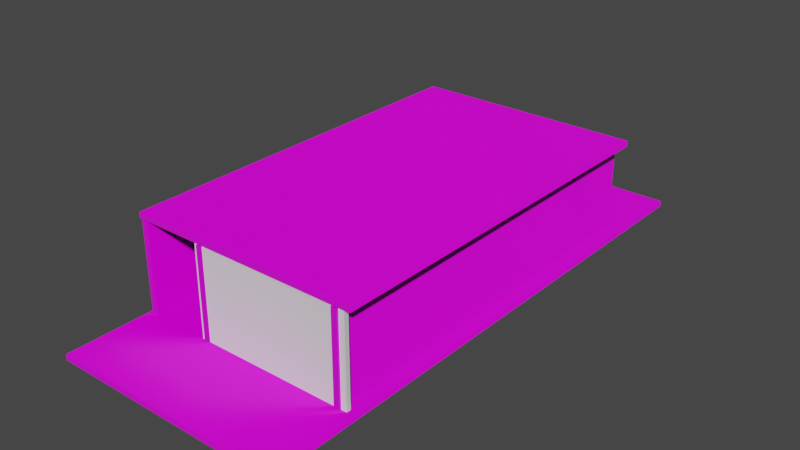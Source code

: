 # Source: Test1_Classroom.blend  (saved by Blender 2.82.7; exported with 4.5.12 LTS)
import bpy
from mathutils import Matrix  # noqa: F401  (used for matrix-valued properties, if any)

bpy.ops.wm.read_factory_settings(use_empty=True)
scene = bpy.context.scene
scene.name = 'Scene'

# ---- collections
col_collection = bpy.data.collections.new('Collection'); scene.collection.children.link(col_collection)

# ---- images (referenced by path relative to the original .blend; pixels are not part of the script)
import os
ASSET_DIR = os.environ.get("B2B_ASSET_DIR", "")  # directory of the original .blend (textures are referenced by path, not embedded)
HERE = os.path.dirname(os.path.abspath(__file__))  # packed textures are extracted next to this script under _unpacked/

def load_image(name, relpath, width, height, colorspace="sRGB"):
    """Load a texture the original file referenced (path relative to the .blend, or extracted next to this script)."""
    p = next((c for c in (os.path.join(HERE, relpath), os.path.join(ASSET_DIR, relpath)) if relpath and os.path.exists(c)), "")
    if p:
        img = bpy.data.images.load(p, check_existing=True)
        img.name = name
    else:  # same state as the original file: an image datablock whose file is absent (Cycles renders it pink)
        img = bpy.data.images.new(name, width, height)
        img.source = "FILE"
        img.filepath = "//" + (relpath or name)
    img.colorspace_settings.name = colorspace
    return img
img_wood_herringbone_tiles_003_basecolor_jpg = load_image('Wood_Herringbone_Tiles_003_basecolor.jpg', 'Wood_Herringbone_Tiles_003_SD/Wood_Herringbone_Tiles_003_basecolor.jpg', 1024, 1024, 'sRGB')
img_wood_herringbone_tiles_003_normal_jpg = load_image('Wood_Herringbone_Tiles_003_normal.jpg', 'Wood_Herringbone_Tiles_003_SD/Wood_Herringbone_Tiles_003_normal.jpg', 1024, 1024, 'Linear Rec.709')
img_wood_herringbone_tiles_003_roughness_jpg = load_image('Wood_Herringbone_Tiles_003_roughness.jpg', 'Wood_Herringbone_Tiles_003_SD/Wood_Herringbone_Tiles_003_roughness.jpg', 1024, 1024, 'Linear Rec.709')
img_stylized_wood_planks_001_basecolor_jpg = load_image('Stylized_Wood_Planks_001_basecolor.jpg', 'Stylized_Wood_Planks_001_SD/Stylized_Wood_Planks_001_basecolor.jpg', 1024, 1024, 'sRGB')
img_stylized_wood_planks_001_normal_jpg = load_image('Stylized_Wood_Planks_001_normal.jpg', 'Stylized_Wood_Planks_001_SD/Stylized_Wood_Planks_001_normal.jpg', 1024, 1024, 'Linear Rec.709')
img_stylized_wood_planks_001_roughness_jpg = load_image('Stylized_Wood_Planks_001_roughness.jpg', 'Stylized_Wood_Planks_001_SD/Stylized_Wood_Planks_001_roughness.jpg', 1024, 1024, 'Linear Rec.709')
img_plaster_002_color_jpg = load_image('Plaster_002_COLOR.jpg', 'Plaster_002_SD/Plaster_002_COLOR.jpg', 1024, 1024, 'sRGB')
img_plaster_002_norm_jpg = load_image('Plaster_002_NORM.jpg', 'Plaster_002_SD/Plaster_002_NORM.jpg', 1024, 1024, 'Linear Rec.709')
img_plaster_002_rough_jpg = load_image('Plaster_002_ROUGH.jpg', 'Plaster_002_SD/Plaster_002_ROUGH.jpg', 1024, 1024, 'Linear Rec.709')
img_ceiling_gypsum_001_base_color_jpg = load_image('Ceiling_Gypsum_001_Base_Color.jpg', 'Ceiling_Gypsum_001a_SD/Ceiling_Gypsum_001_Base_Color.jpg', 1024, 1024, 'sRGB')
img_ceiling_gypsum_001_roughness_jpg = load_image('Ceiling_Gypsum_001_Roughness.jpg', 'Ceiling_Gypsum_001a_SD/Ceiling_Gypsum_001_Roughness.jpg', 1024, 1024, 'Linear Rec.709')
img_ceiling_gypsum_001_normal_jpg = load_image('Ceiling_Gypsum_001_Normal.jpg', 'Ceiling_Gypsum_001a_SD/Ceiling_Gypsum_001_Normal.jpg', 1024, 1024, 'Linear Rec.709')
img_speaker_albedo = load_image('Speaker_albedo', 'Speaker_albedo.png', 1024, 1024, 'sRGB')
img_door_albedo = load_image('Door_albedo', 'Door_albedo.png', 1024, 1024, 'sRGB')

# ---- materials (node trees are filled in below, after node groups)
mat_floor = bpy.data.materials.new('Floor')
mat_wall = bpy.data.materials.new('Wall')
mat_plaster = bpy.data.materials.new('Plaster')
mat_ceiling = bpy.data.materials.new('Ceiling')
mat_speaker = bpy.data.materials.new('Speaker')
mat_door = bpy.data.materials.new('Door')
mat_glass = bpy.data.materials.new('Glass')
mat_frame = bpy.data.materials.new('Frame')

# ---- material node trees
mat_floor.use_nodes = True; mat_floor.node_tree.nodes.clear()
_N = mat_floor.node_tree.nodes; _L = mat_floor.node_tree.links
n0 = _N.new('ShaderNodeOutputMaterial'); n0.name = 'Material Output'; n0.location = (300, 300)
n1 = _N.new('ShaderNodeBsdfPrincipled'); n1.name = 'Principled BSDF'; n1.location = (10, 300)
n1.distribution = 'GGX'
n1.subsurface_method = 'BURLEY'
n1.inputs[3].default_value = 1.45
n1.inputs[27].default_value = (0.0, 0.0, 0.0, 1.0)
n1.inputs[28].default_value = 1.0
n2 = _N.new('ShaderNodeTexImage'); n2.name = 'Image Texture'; n2.location = (-256, 146)
n2.hide = True
n2.image = img_wood_herringbone_tiles_003_basecolor_jpg
n3 = _N.new('ShaderNodeTexImage'); n3.name = 'Image Texture.002'; n3.location = (-371, 43)
n3.hide = True
n3.image = img_wood_herringbone_tiles_003_normal_jpg
n4 = _N.new('ShaderNodeTexImage'); n4.name = 'Image Texture.001'; n4.location = (-286, 87)
n4.hide = True
n4.image = img_wood_herringbone_tiles_003_roughness_jpg
n5 = _N.new('ShaderNodeTexCoord'); n5.name = 'Texture Coordinate'; n5.location = (-610, 164)
_L.new(n1.outputs[0], n0.inputs[0])
_L.new(n2.outputs[0], n1.inputs[0])
_L.new(n4.outputs[0], n1.inputs[2])
_L.new(n3.outputs[0], n1.inputs[5])
_L.new(n5.outputs[2], n2.inputs[0])
_L.new(n5.outputs[2], n4.inputs[0])
_L.new(n5.outputs[2], n3.inputs[0])
n0.is_active_output = True
mat_wall.use_nodes = True; mat_wall.node_tree.nodes.clear()
_N = mat_wall.node_tree.nodes; _L = mat_wall.node_tree.links
n0 = _N.new('ShaderNodeTexCoord'); n0.name = 'Texture Coordinate'; n0.location = (-791, 65)
n1 = _N.new('ShaderNodeOutputMaterial'); n1.name = 'Material Output'; n1.location = (631, 208)
n2 = _N.new('ShaderNodeBsdfPrincipled'); n2.name = 'Principled BSDF'; n2.location = (353, 267)
n2.distribution = 'GGX'
n2.subsurface_method = 'BURLEY'
n2.inputs[3].default_value = 1.45
n2.inputs[27].default_value = (0.0, 0.0, 0.0, 1.0)
n2.inputs[28].default_value = 1.0
n3 = _N.new('ShaderNodeTexImage'); n3.name = 'Image Texture'; n3.location = (0, 162)
n3.hide = True
n3.image = img_stylized_wood_planks_001_basecolor_jpg
n4 = _N.new('ShaderNodeTexImage'); n4.name = 'Image Texture.001'; n4.location = (-175, -214)
n4.hide = True
n4.image = img_stylized_wood_planks_001_normal_jpg
n5 = _N.new('ShaderNodeTexImage'); n5.name = 'Image Texture.002'; n5.location = (-187, 34)
n5.hide = True
n5.image = img_stylized_wood_planks_001_roughness_jpg
_L.new(n2.outputs[0], n1.inputs[0])
_L.new(n3.outputs[0], n2.inputs[0])
_L.new(n0.outputs[2], n3.inputs[0])
_L.new(n4.outputs[0], n2.inputs[5])
_L.new(n0.outputs[2], n4.inputs[0])
_L.new(n0.outputs[2], n5.inputs[0])
_L.new(n5.outputs[0], n2.inputs[2])
n1.is_active_output = True
mat_plaster.use_nodes = True; mat_plaster.node_tree.nodes.clear()
_N = mat_plaster.node_tree.nodes; _L = mat_plaster.node_tree.links
n0 = _N.new('ShaderNodeOutputMaterial'); n0.name = 'Material Output'; n0.location = (300, 300)
n1 = _N.new('ShaderNodeBsdfPrincipled'); n1.name = 'Principled BSDF'; n1.location = (10, 300)
n1.distribution = 'GGX'
n1.subsurface_method = 'BURLEY'
n1.inputs[3].default_value = 1.45
n1.inputs[27].default_value = (0.0, 0.0, 0.0, 1.0)
n1.inputs[28].default_value = 1.0
n2 = _N.new('ShaderNodeTexCoord'); n2.name = 'Texture Coordinate'; n2.location = (-636, 126)
n3 = _N.new('ShaderNodeMapping'); n3.name = 'Mapping'; n3.location = (-473, 175)
n3.inputs[3].default_value = (5.2, 25.9, 1.0)
n4 = _N.new('ShaderNodeTexImage'); n4.name = 'Image Texture'; n4.location = (-293, 192)
n4.hide = True
n4.image = img_plaster_002_color_jpg
n5 = _N.new('ShaderNodeTexImage'); n5.name = 'Image Texture.002'; n5.location = (-262, -220)
n5.hide = True
n5.image = img_plaster_002_norm_jpg
n6 = _N.new('ShaderNodeTexImage'); n6.name = 'Image Texture.001'; n6.location = (-269, 31)
n6.hide = True
n6.image = img_plaster_002_rough_jpg
_L.new(n1.outputs[0], n0.inputs[0])
_L.new(n2.outputs[2], n3.inputs[0])
_L.new(n3.outputs[0], n4.inputs[0])
_L.new(n4.outputs[0], n1.inputs[0])
_L.new(n3.outputs[0], n6.inputs[0])
_L.new(n6.outputs[0], n1.inputs[2])
_L.new(n3.outputs[0], n5.inputs[0])
_L.new(n5.outputs[0], n1.inputs[5])
n0.is_active_output = True
mat_ceiling.use_nodes = True; mat_ceiling.node_tree.nodes.clear()
_N = mat_ceiling.node_tree.nodes; _L = mat_ceiling.node_tree.links
n0 = _N.new('ShaderNodeOutputMaterial'); n0.name = 'Material Output'; n0.location = (300, 300)
n1 = _N.new('ShaderNodeTexCoord'); n1.name = 'Texture Coordinate'; n1.location = (-870, 204)
n2 = _N.new('ShaderNodeTexImage'); n2.name = 'Image Texture'; n2.location = (-370, 192)
n2.hide = True
n2.image = img_ceiling_gypsum_001_base_color_jpg
n3 = _N.new('ShaderNodeTexImage'); n3.name = 'Image Texture.001'; n3.location = (-269, 39)
n3.hide = True
n3.image = img_ceiling_gypsum_001_roughness_jpg
n4 = _N.new('ShaderNodeBsdfPrincipled'); n4.name = 'Principled BSDF'; n4.location = (10, 300)
n4.distribution = 'GGX'
n4.subsurface_method = 'BURLEY'
n4.inputs[3].default_value = 1.45
n4.inputs[27].default_value = (0.0, 0.0, 0.0, 1.0)
n4.inputs[28].default_value = 1.0
n5 = _N.new('ShaderNodeTexImage'); n5.name = 'Image Texture.002'; n5.location = (-313, -58)
n5.hide = True
n5.image = img_ceiling_gypsum_001_normal_jpg
_L.new(n4.outputs[0], n0.inputs[0])
_L.new(n2.outputs[0], n4.inputs[0])
_L.new(n1.outputs[2], n2.inputs[0])
_L.new(n1.outputs[2], n3.inputs[0])
_L.new(n3.outputs[0], n4.inputs[2])
_L.new(n1.outputs[2], n5.inputs[0])
_L.new(n5.outputs[0], n4.inputs[5])
n0.is_active_output = True
mat_speaker.use_nodes = True; mat_speaker.node_tree.nodes.clear()
_N = mat_speaker.node_tree.nodes; _L = mat_speaker.node_tree.links
n0 = _N.new('ShaderNodeOutputMaterial'); n0.name = 'Material Output'; n0.location = (300, 300)
n1 = _N.new('ShaderNodeBsdfPrincipled'); n1.name = 'Principled BSDF'; n1.location = (10, 300)
n1.distribution = 'GGX'
n1.subsurface_method = 'BURLEY'
n1.inputs[3].default_value = 1.45
n1.inputs[27].default_value = (0.0, 0.0, 0.0, 1.0)
n1.inputs[28].default_value = 1.0
n2 = _N.new('ShaderNodeTexImage'); n2.name = 'Image Texture'; n2.location = (-273, 183)
n2.image = img_speaker_albedo
n3 = _N.new('ShaderNodeTexCoord'); n3.name = 'Texture Coordinate'; n3.location = (-498, 148)
_L.new(n1.outputs[0], n0.inputs[0])
_L.new(n2.outputs[0], n1.inputs[0])
_L.new(n3.outputs[2], n2.inputs[0])
n0.is_active_output = True
mat_door.use_nodes = True; mat_door.node_tree.nodes.clear()
_N = mat_door.node_tree.nodes; _L = mat_door.node_tree.links
n0 = _N.new('ShaderNodeOutputMaterial'); n0.name = 'Material Output'; n0.location = (300, 300)
n1 = _N.new('ShaderNodeBsdfPrincipled'); n1.name = 'Principled BSDF'; n1.location = (10, 300)
n1.distribution = 'GGX'
n1.subsurface_method = 'BURLEY'
n1.inputs[3].default_value = 1.45
n1.inputs[27].default_value = (0.0, 0.0, 0.0, 1.0)
n1.inputs[28].default_value = 1.0
n2 = _N.new('ShaderNodeTexImage'); n2.name = 'Image Texture'; n2.location = (-274, 188)
n2.image = img_door_albedo
n3 = _N.new('ShaderNodeTexCoord'); n3.name = 'Texture Coordinate'; n3.location = (-499, 136)
n3.hide = True
_L.new(n1.outputs[0], n0.inputs[0])
_L.new(n3.outputs[2], n2.inputs[0])
_L.new(n2.outputs[0], n1.inputs[0])
n0.is_active_output = True
mat_glass.use_nodes = True; mat_glass.node_tree.nodes.clear()
_N = mat_glass.node_tree.nodes; _L = mat_glass.node_tree.links
n0 = _N.new('ShaderNodeOutputMaterial'); n0.name = 'Material Output'; n0.location = (300, 300)
n1 = _N.new('ShaderNodeBsdfPrincipled'); n1.name = 'Principled BSDF'; n1.location = (10, 300)
n1.distribution = 'GGX'
n1.subsurface_method = 'BURLEY'
n1.inputs[0].default_value = (0.5656, 0.8, 0.592, 1.0)
n1.inputs[3].default_value = 1.45
n1.inputs[27].default_value = (0.0, 0.0, 0.0, 1.0)
n1.inputs[28].default_value = 1.0
_L.new(n1.outputs[0], n0.inputs[0])
n0.is_active_output = True
mat_frame.use_nodes = True; mat_frame.node_tree.nodes.clear()
_N = mat_frame.node_tree.nodes; _L = mat_frame.node_tree.links
n0 = _N.new('ShaderNodeOutputMaterial'); n0.name = 'Material Output'; n0.location = (300, 300)
n1 = _N.new('ShaderNodeBsdfPrincipled'); n1.name = 'Principled BSDF'; n1.location = (10, 300)
n1.distribution = 'GGX'
n1.subsurface_method = 'BURLEY'
n1.inputs[0].default_value = (0.1782, 0.1926, 0.2703, 1.0)
n1.inputs[3].default_value = 1.45
n1.inputs[27].default_value = (0.0, 0.0, 0.0, 1.0)
n1.inputs[28].default_value = 1.0
_L.new(n1.outputs[0], n0.inputs[0])
n0.is_active_output = True

# ---- world
world_world = bpy.data.worlds.new('World'); scene.world = world_world
world_world.use_nodes = True; world_world.node_tree.nodes.clear()
_N = world_world.node_tree.nodes; _L = world_world.node_tree.links
n0 = _N.new('ShaderNodeOutputWorld'); n0.name = 'World Output'; n0.location = (300, 300)
n1 = _N.new('ShaderNodeBackground'); n1.name = 'Background'; n1.location = (10, 300)
n1.inputs[0].default_value = (0.05088, 0.05088, 0.05088, 1.0)
_L.new(n1.outputs[0], n0.inputs[0])
n0.is_active_output = True
world_world.color = (0.05088, 0.05088, 0.05088)
world_world.use_sun_shadow = False
world_world.sun_shadow_jitter_overblur = 0.0

# ---- meshes
me_cube_002 = bpy.data.meshes.new('Cube.002')
me_cube_002.from_pydata([(-0.1962, -1.0, -2.0), (-0.1962, -1.0, 0.0), (-0.1962, 1.0, -2.0), (-0.1962, 1.0, 0.0), (1.0, -1.0, -2.0), (1.0, -1.0, 0.0), (1.0, 1.0, -2.0), (1.0, 1.0, 0.0)], [], [(0, 1, 3, 2), (2, 3, 7, 6), (6, 7, 5, 4), (4, 5, 1, 0), (2, 6, 4, 0), (7, 3, 1, 5)])
_uv = me_cube_002.uv_layers.new(name='UVMap')
_uv.uv.foreach_set('vector', [-0.5, -3.5, 1.5, -3.5, 1.5, -1.5, -0.5, -1.5, -0.5, -1.5, 1.5, -1.5, 1.5, 0.5, -0.5, 0.5, -0.5, 0.5, 1.5, 0.5, 1.5, 2.5, -0.5, 2.5, -0.5, 2.5, 1.5, 2.5, 1.5, 4.5, -0.5, 4.5, -2.5, 0.5, -0.5, 0.5, -0.5, 2.5, -2.5, 2.5, 1.5, 0.5, 3.5, 0.5, 3.5, 2.5, 1.5, 2.5])
me_cube_002.materials.append(mat_floor)
me_cube_002.use_remesh_fix_poles = True
me_cube_002.use_remesh_preserve_attributes = False
me_cube_002.use_mirror_vertex_groups = False
me_cube_002.update()
me_cube_004 = bpy.data.meshes.new('Cube.004')
me_cube_004.from_pydata([(-1.0, -1.0, 0.0), (-1.0, -1.0, 2.0), (-1.0, 1.0, 0.0), (-1.0, 1.0, 2.0), (1.0, -1.0, 0.0), (1.0, -1.0, 2.0), (1.0, 1.0, 0.0), (1.0, 1.0, 2.0)], [], [(0, 1, 3, 2), (2, 3, 7, 6), (6, 7, 5, 4), (4, 5, 1, 0), (2, 6, 4, 0), (7, 3, 1, 5)])
_uv = me_cube_004.uv_layers.new(name='UVMap')
_uv.uv.foreach_set('vector', [-17.1, 1.75, -17.1, -0.75, -8.298, -0.75, -8.298, 1.75, -8.298, 1.75, -8.298, -0.75, 0.5, -0.75, 0.5, 1.75, 0.5, 1.75, 0.5, -0.75, 9.298, -0.75, 9.298, 1.75, 9.298, 1.75, 9.298, -0.75, 18.1, -0.75, 18.1, 1.75, 0.5, 4.25, 0.5, 1.75, 9.298, 1.75, 9.298, 4.25, 0.5, -0.75, 0.5, -3.25, 9.298, -3.25, 9.298, -0.75])
me_cube_004.materials.append(mat_wall)
me_cube_004.use_remesh_fix_poles = True
me_cube_004.use_remesh_preserve_attributes = False
me_cube_004.use_mirror_vertex_groups = False
me_cube_004.update()
me_cube_005 = bpy.data.meshes.new('Cube.005')
me_cube_005.from_pydata([(-1.0, -1.0, 0.0), (-1.0, -1.0, 2.0), (-1.0, 1.0, 0.0), (-1.0, 1.0, 2.0), (1.0, -1.0, 0.0), (1.0, -1.0, 2.0), (1.0, 1.0, 0.0), (1.0, 1.0, 2.0), (1.0, -0.9144, 0.0), (-1.0, -0.9144, 0.0), (1.0, -0.9144, 1.356), (-1.0, -0.9144, 1.356), (1.0, -0.6539, 1.356), (-1.0, -0.6539, 1.356), (1.0, -0.6539, 0.0), (-1.0, -0.6539, 0.0), (1.0, 0.4829, 0.0), (-1.0, 0.4829, 0.0), (-1.0, 0.4829, 1.356), (1.0, 0.4829, 1.356), (-1.0, 0.7434, 1.356), (1.0, 0.7434, 1.356), (1.0, 0.7434, 0.0), (-1.0, 0.7434, 0.0), (1.0, -0.5174, 0.5399), (-1.0, -0.5174, 0.5399), (1.0, -0.5174, 1.31), (-1.0, -0.5174, 1.31), (1.0, 0.3253, 1.31), (-1.0, 0.3253, 1.31), (1.0, 0.3253, 0.5399), (-1.0, 0.3253, 0.5399)], [], [(0, 1, 3, 2, 23, 20, 18, 17, 31, 29, 27, 13, 11, 9), (2, 3, 7, 6), (6, 7, 5, 4, 8, 10, 12, 14, 24, 26, 28, 19, 21, 22), (4, 5, 1, 0), (2, 6, 22, 23), (7, 3, 1, 5), (12, 13, 15, 14), (10, 11, 13, 12), (11, 10, 8, 9), (9, 8, 4, 0), (21, 20, 23, 22), (19, 18, 20, 21), (18, 19, 16, 17), (17, 16, 14, 15), (31, 30, 28, 29), (19, 28, 30, 24, 14, 16), (13, 27, 25, 31, 17, 15), (25, 24, 30, 31), (24, 25, 27, 26), (26, 27, 29, 28)])
_uv = me_cube_005.uv_layers.new(name='UVMap')
_uv.uv.foreach_set('vector', [-22.77, 2.869, -22.77, -1.869, -11.13, -1.869, -11.13, 2.869, -12.63, 2.869, -12.63, -0.3444, -14.14, -0.3444, -14.14, 2.869, -15.06, 1.59, -15.06, -0.2345, -19.96, -0.2345, -20.76, -0.3444, -22.27, -0.3444, -22.27, 2.869, -11.13, 2.869, -11.13, -1.869, 0.5, -1.869, 0.5, 2.869, 0.5, 2.869, 0.5, -1.869, 12.13, -1.869, 12.13, 2.869, 11.64, 2.869, 11.64, -0.3444, 10.12, -0.3444, 10.12, 2.869, 9.327, 1.59, 9.327, -0.2345, 4.425, -0.2345, 3.508, -0.3444, 1.993, -0.3444, 1.993, 2.869, 12.13, 2.869, 12.13, -1.869, 23.77, -1.869, 23.77, 2.869, 0.5, 7.607, 0.5, 2.869, 1.993, 2.869, 1.993, 7.607, 0.5, -1.869, 0.5, -6.607, 12.13, -6.607, 12.13, -1.869, -4.012, -1.869, -5.115, -1.869, -5.115, 2.867, -4.012, 2.867, 12.13, -3.707, 12.13, -4.156, 0.5, -4.156, 0.5, -3.707, 17.75, -1.869, 16.65, -1.869, 16.65, 2.867, 17.75, 2.867, 11.64, 7.607, 11.64, 2.869, 12.13, 2.869, 12.13, 7.607, -4.012, -1.869, -5.115, -1.869, -5.115, 2.867, -4.012, 2.867, 12.13, -3.707, 12.13, -4.156, 0.5, -4.156, 0.5, -3.707, 17.75, -1.869, 16.65, -1.869, 16.65, 2.867, 17.75, 2.867, 3.508, 7.607, 3.508, 2.869, 10.12, 2.869, 10.12, 7.607, -5.115, 2.869, -4.012, 2.869, -4.012, -1.869, -5.115, -1.869, 3.508, -0.3444, 4.425, -0.2345, 4.425, 1.59, 9.327, 1.59, 10.12, 2.869, 3.508, 2.869, -20.76, -0.3444, -19.96, -0.2345, -19.96, 1.59, -15.06, 1.59, -14.14, 2.869, -20.76, 2.869, 12.13, 5.156, 12.13, 4.707, 0.5, 4.707, 0.5, 5.156, 16.65, 2.869, 17.75, 2.869, 17.75, -1.869, 16.65, -1.869, 12.13, -3.707, 12.13, -4.156, 0.5, -4.156, 0.5, -3.707])
me_cube_005.materials.append(mat_wall)
me_cube_005.use_remesh_fix_poles = True
me_cube_005.use_remesh_preserve_attributes = False
me_cube_005.use_mirror_vertex_groups = False
me_cube_005.update()
me_cube_006 = bpy.data.meshes.new('Cube.006')
me_cube_006.from_pydata([(-1.0, -1.0, 0.0), (-1.0, -1.0, 2.0), (-1.0, 1.0, 0.0), (-1.0, 1.0, 2.0), (1.0, -1.0, 0.0), (1.0, -1.0, 2.0), (1.0, 1.0, 0.0), (1.0, 1.0, 2.0)], [], [(0, 1, 3, 2), (2, 3, 7, 6), (6, 7, 5, 4), (4, 5, 1, 0), (2, 6, 4, 0), (7, 3, 1, 5)])
_uv = me_cube_006.uv_layers.new(name='UVMap')
_uv.uv.foreach_set('vector', [0.375, 0.0, 0.625, 0.0, 0.625, 0.25, 0.375, 0.25, 0.375, 0.25, 0.625, 0.25, 0.625, 0.5, 0.375, 0.5, 0.375, 0.5, 0.625, 0.5, 0.625, 0.75, 0.375, 0.75, 0.375, 0.75, 0.625, 0.75, 0.625, 1.0, 0.375, 1.0, 0.125, 0.5, 0.375, 0.5, 0.375, 0.75, 0.125, 0.75, 0.625, 0.5, 0.875, 0.5, 0.875, 0.75, 0.625, 0.75])
me_cube_006.use_remesh_fix_poles = True
me_cube_006.use_remesh_preserve_attributes = False
me_cube_006.use_mirror_vertex_groups = False
me_cube_006.update()
me_cube_007 = bpy.data.meshes.new('Cube.007')
me_cube_007.from_pydata([(-1.0, -1.0, 0.0), (-1.0, -1.0, 2.0), (-1.0, 1.0, 0.0), (-1.0, 1.0, 2.0), (1.0, -1.0, 0.0), (1.0, -1.0, 2.0), (1.0, 1.0, 0.0), (1.0, 1.0, 2.0)], [], [(0, 1, 3, 2), (2, 3, 7, 6), (6, 7, 5, 4), (4, 5, 1, 0), (2, 6, 4, 0), (7, 3, 1, 5)])
_uv = me_cube_007.uv_layers.new(name='UVMap')
_uv.uv.foreach_set('vector', [0.375, 0.0, 0.625, 0.0, 0.625, 0.25, 0.375, 0.25, 0.375, 0.25, 0.625, 0.25, 0.625, 0.5, 0.375, 0.5, 0.375, 0.5, 0.625, 0.5, 0.625, 0.75, 0.375, 0.75, 0.375, 0.75, 0.625, 0.75, 0.625, 1.0, 0.375, 1.0, 0.125, 0.5, 0.375, 0.5, 0.375, 0.75, 0.125, 0.75, 0.625, 0.5, 0.875, 0.5, 0.875, 0.75, 0.625, 0.75])
me_cube_007.materials.append(mat_plaster)
me_cube_007.use_remesh_fix_poles = True
me_cube_007.use_remesh_preserve_attributes = False
me_cube_007.use_mirror_vertex_groups = False
me_cube_007.update()
me_cube_008 = bpy.data.meshes.new('Cube.008')
me_cube_008.from_pydata([(-1.0, -1.0, 0.0), (-1.0, -1.0, 2.0), (-1.0, 1.0, 0.0), (-1.0, 1.0, 2.0), (1.0, -1.0, 0.0), (1.0, -1.0, 2.0), (1.0, 1.0, 0.0), (1.0, 1.0, 2.0)], [], [(0, 1, 3, 2), (2, 3, 7, 6), (6, 7, 5, 4), (4, 5, 1, 0), (2, 6, 4, 0), (7, 3, 1, 5)])
_uv = me_cube_008.uv_layers.new(name='UVMap')
_uv.uv.foreach_set('vector', [0.375, 0.0, 0.625, 0.0, 0.625, 0.25, 0.375, 0.25, 0.375, 0.25, 0.625, 0.25, 0.625, 0.5, 0.375, 0.5, 0.375, 0.5, 0.625, 0.5, 0.625, 0.75, 0.375, 0.75, 0.375, 0.75, 0.625, 0.75, 0.625, 1.0, 0.375, 1.0, 0.125, 0.5, 0.375, 0.5, 0.375, 0.75, 0.125, 0.75, 0.625, 0.5, 0.875, 0.5, 0.875, 0.75, 0.625, 0.75])
me_cube_008.materials.append(mat_wall)
me_cube_008.use_remesh_fix_poles = True
me_cube_008.use_remesh_preserve_attributes = False
me_cube_008.use_mirror_vertex_groups = False
me_cube_008.update()
me_cube_010 = bpy.data.meshes.new('Cube.010')
me_cube_010.from_pydata([(-0.1962, -1.0, -2.0), (-0.1962, -1.0, 0.0), (-0.1962, 1.0, -2.0), (-0.1962, 1.0, 0.0), (1.0, -1.0, -2.0), (1.0, -1.0, 0.0), (1.0, 1.0, -2.0), (1.0, 1.0, 0.0)], [], [(0, 1, 3, 2), (2, 3, 7, 6), (6, 7, 5, 4), (4, 5, 1, 0), (2, 6, 4, 0), (7, 3, 1, 5)])
_uv = me_cube_010.uv_layers.new(name='UVMap')
_uv.uv.foreach_set('vector', [-4.5, -19.5, 5.5, -19.5, 5.5, -9.5, -4.5, -9.5, -4.5, -9.5, 5.5, -9.5, 5.5, 0.5, -4.5, 0.5, -4.5, 0.5, 5.5, 0.5, 5.5, 10.5, -4.5, 10.5, -4.5, 10.5, 5.5, 10.5, 5.5, 20.5, -4.5, 20.5, -14.5, 0.5, -4.5, 0.5, -4.5, 10.5, -14.5, 10.5, 5.5, 0.5, 15.5, 0.5, 15.5, 10.5, 5.5, 10.5])
me_cube_010.materials.append(mat_ceiling)
me_cube_010.use_remesh_fix_poles = True
me_cube_010.use_remesh_preserve_attributes = False
me_cube_010.use_mirror_vertex_groups = False
me_cube_010.update()
me_cube_011 = bpy.data.meshes.new('Cube.011')
me_cube_011.from_pydata([(-1.0, -1.0, -1.0), (-1.0, -1.0, 1.0), (-1.0, 1.0, -1.0), (-1.0, 1.0, 1.0), (1.0, -1.0, -1.0), (1.0, -1.0, 1.0), (1.0, 1.0, -1.0), (1.0, 1.0, 1.0)], [], [(0, 1, 3, 2), (2, 3, 7, 6), (6, 7, 5, 4), (4, 5, 1, 0), (2, 6, 4, 0), (7, 3, 1, 5)])
_uv = me_cube_011.uv_layers.new(name='UVMap')
_uv.uv.foreach_set('vector', [0.375, 0.0, 0.625, 0.0, 0.625, 0.25, 0.375, 0.25, 0.375, 0.25, 0.625, 0.25, 0.625, 0.5, 0.375, 0.5, 0.375, 0.5, 0.625, 0.5, 0.625, 0.75, 0.375, 0.75, 0.375, 0.75, 0.625, 0.75, 0.625, 1.0, 0.375, 1.0, 0.125, 0.5, 0.375, 0.5, 0.375, 0.75, 0.125, 0.75, 0.625, 0.5, 0.875, 0.5, 0.875, 0.75, 0.625, 0.75])
me_cube_011.materials.append(mat_speaker)
me_cube_011.use_remesh_fix_poles = True
me_cube_011.use_remesh_preserve_attributes = False
me_cube_011.use_mirror_vertex_groups = False
me_cube_011.update()
me_cube_012 = bpy.data.meshes.new('Cube.012')
me_cube_012.from_pydata([(-1.0, -1.0, 0.0), (-1.0, -1.0, 2.0), (-1.0, 1.0, 0.0), (-1.0, 1.0, 2.0), (1.0, -1.0, 0.0), (1.0, -1.0, 2.0), (1.0, 1.0, 0.0), (1.0, 1.0, 2.0)], [], [(0, 1, 3, 2), (2, 3, 7, 6), (6, 7, 5, 4), (4, 5, 1, 0), (2, 6, 4, 0), (7, 3, 1, 5)])
_uv = me_cube_012.uv_layers.new(name='UVMap')
_uv.uv.foreach_set('vector', [0.375, 0.0, 0.625, 0.0, 0.625, 0.25, 0.375, 0.25, 0.375, 0.25, 0.625, 0.25, 0.625, 0.5, 0.375, 0.5, 0.375, 0.5, 0.625, 0.5, 0.625, 0.75, 0.375, 0.75, 0.375, 0.75, 0.625, 0.75, 0.625, 1.0, 0.375, 1.0, 0.125, 0.5, 0.375, 0.5, 0.375, 0.75, 0.125, 0.75, 0.625, 0.5, 0.875, 0.5, 0.875, 0.75, 0.625, 0.75])
me_cube_012.materials.append(mat_door)
me_cube_012.use_remesh_fix_poles = True
me_cube_012.use_remesh_preserve_attributes = False
me_cube_012.use_mirror_vertex_groups = False
me_cube_012.update()
me_cube_013 = bpy.data.meshes.new('Cube.013')
me_cube_013.from_pydata([(-1.0, -1.0, 0.0), (-1.0, -1.0, 2.0), (-1.0, 1.0, 0.0), (-1.0, 1.0, 2.0), (1.0, -1.0, 0.0), (1.0, -1.0, 2.0), (1.0, 1.0, 0.0), (1.0, 1.0, 2.0)], [], [(0, 1, 3, 2), (2, 3, 7, 6), (6, 7, 5, 4), (4, 5, 1, 0), (2, 6, 4, 0), (7, 3, 1, 5)])
_uv = me_cube_013.uv_layers.new(name='UVMap')
_uv.uv.foreach_set('vector', [0.375, 0.0, 0.625, 0.0, 0.625, 0.25, 0.375, 0.25, 0.375, 0.25, 0.625, 0.25, 0.625, 0.5, 0.375, 0.5, 0.375, 0.5, 0.625, 0.5, 0.625, 0.75, 0.375, 0.75, 0.375, 0.75, 0.625, 0.75, 0.625, 1.0, 0.375, 1.0, 0.125, 0.5, 0.375, 0.5, 0.375, 0.75, 0.125, 0.75, 0.625, 0.5, 0.875, 0.5, 0.875, 0.75, 0.625, 0.75])
me_cube_013.materials.append(mat_door)
me_cube_013.use_remesh_fix_poles = True
me_cube_013.use_remesh_preserve_attributes = False
me_cube_013.use_mirror_vertex_groups = False
me_cube_013.update()
me_cube_014 = bpy.data.meshes.new('Cube.014')
me_cube_014.from_pydata([(-1.0, -1.0, 0.0), (-1.0, -1.0, 2.0), (-1.0, 1.0, 0.0), (-1.0, 1.0, 2.0), (1.0, -1.0, 0.0), (1.0, -1.0, 2.0), (1.0, 1.0, 0.0), (1.0, 1.0, 2.0)], [], [(0, 1, 3, 2), (2, 3, 7, 6), (6, 7, 5, 4), (4, 5, 1, 0), (2, 6, 4, 0), (7, 3, 1, 5)])
_uv = me_cube_014.uv_layers.new(name='UVMap')
_uv.uv.foreach_set('vector', [0.375, 0.0, 0.625, 0.0, 0.625, 0.25, 0.375, 0.25, 0.375, 0.25, 0.625, 0.25, 0.625, 0.5, 0.375, 0.5, 0.375, 0.5, 0.625, 0.5, 0.625, 0.75, 0.375, 0.75, 0.375, 0.75, 0.625, 0.75, 0.625, 1.0, 0.375, 1.0, 0.125, 0.5, 0.375, 0.5, 0.375, 0.75, 0.125, 0.75, 0.625, 0.5, 0.875, 0.5, 0.875, 0.75, 0.625, 0.75])
me_cube_014.materials.append(mat_door)
me_cube_014.use_remesh_fix_poles = True
me_cube_014.use_remesh_preserve_attributes = False
me_cube_014.use_mirror_vertex_groups = False
me_cube_014.update()
me_cube_015 = bpy.data.meshes.new('Cube.015')
me_cube_015.from_pydata([(-1.0, -1.0, 0.0), (-1.0, -1.0, 2.0), (-1.0, 1.0, 0.0), (-1.0, 1.0, 2.0), (1.0, -1.0, 0.0), (1.0, -1.0, 2.0), (1.0, 1.0, 0.0), (1.0, 1.0, 2.0)], [], [(0, 1, 3, 2), (2, 3, 7, 6), (6, 7, 5, 4), (4, 5, 1, 0), (2, 6, 4, 0), (7, 3, 1, 5)])
_uv = me_cube_015.uv_layers.new(name='UVMap')
_uv.uv.foreach_set('vector', [0.375, 0.0, 0.625, 0.0, 0.625, 0.25, 0.375, 0.25, 0.375, 0.25, 0.625, 0.25, 0.625, 0.5, 0.375, 0.5, 0.375, 0.5, 0.625, 0.5, 0.625, 0.75, 0.375, 0.75, 0.375, 0.75, 0.625, 0.75, 0.625, 1.0, 0.375, 1.0, 0.125, 0.5, 0.375, 0.5, 0.375, 0.75, 0.125, 0.75, 0.625, 0.5, 0.875, 0.5, 0.875, 0.75, 0.625, 0.75])
me_cube_015.materials.append(mat_door)
me_cube_015.use_remesh_fix_poles = True
me_cube_015.use_remesh_preserve_attributes = False
me_cube_015.use_mirror_vertex_groups = False
me_cube_015.update()
me_cylinder = bpy.data.meshes.new('Cylinder')
me_cylinder.from_pydata([(0.0, 1.0, 0.0), (0.0, 1.0, 2.0), (0.1951, 0.9808, 0.0), (0.1951, 0.9808, 2.0), (0.3827, 0.9239, 0.0), (0.3827, 0.9239, 2.0), (0.5556, 0.8315, 0.0), (0.5556, 0.8315, 2.0), (0.7071, 0.7071, 0.0), (0.7071, 0.7071, 2.0), (0.8315, 0.5556, 0.0), (0.8315, 0.5556, 2.0), (0.9239, 0.3827, 0.0), (0.9239, 0.3827, 2.0), (0.9808, 0.1951, 0.0), (0.9808, 0.1951, 2.0), (1.0, 7.55e-08, 0.0), (1.0, 7.55e-08, 2.0), (0.9808, -0.1951, 0.0), (0.9808, -0.1951, 2.0), (0.9239, -0.3827, 0.0), (0.9239, -0.3827, 2.0), (0.8315, -0.5556, 0.0), (0.8315, -0.5556, 2.0), (0.7071, -0.7071, 0.0), (0.7071, -0.7071, 2.0), (0.5556, -0.8315, 0.0), (0.5556, -0.8315, 2.0), (0.3827, -0.9239, 0.0), (0.3827, -0.9239, 2.0), (0.1951, -0.9808, 0.0), (0.1951, -0.9808, 2.0), (-3.258e-07, -1.0, 0.0), (-3.258e-07, -1.0, 2.0), (-0.1951, -0.9808, 0.0), (-0.1951, -0.9808, 2.0), (-0.3827, -0.9239, 0.0), (-0.3827, -0.9239, 2.0), (-0.5556, -0.8315, 0.0), (-0.5556, -0.8315, 2.0), (-0.7071, -0.7071, 0.0), (-0.7071, -0.7071, 2.0), (-0.8315, -0.5556, 0.0), (-0.8315, -0.5556, 2.0), (-0.9239, -0.3827, 0.0), (-0.9239, -0.3827, 2.0), (-0.9808, -0.1951, 0.0), (-0.9808, -0.1951, 2.0), (-1.0, 9.656e-07, 0.0), (-1.0, 9.656e-07, 2.0), (-0.9808, 0.1951, 0.0), (-0.9808, 0.1951, 2.0), (-0.9239, 0.3827, 0.0), (-0.9239, 0.3827, 2.0), (-0.8315, 0.5556, 0.0), (-0.8315, 0.5556, 2.0), (-0.7071, 0.7071, 0.0), (-0.7071, 0.7071, 2.0), (-0.5556, 0.8315, 0.0), (-0.5556, 0.8315, 2.0), (-0.3827, 0.9239, 0.0), (-0.3827, 0.9239, 2.0), (-0.1951, 0.9808, 0.0), (-0.1951, 0.9808, 2.0)], [], [(0, 1, 3, 2), (2, 3, 5, 4), (4, 5, 7, 6), (6, 7, 9, 8), (8, 9, 11, 10), (10, 11, 13, 12), (12, 13, 15, 14), (14, 15, 17, 16), (16, 17, 19, 18), (18, 19, 21, 20), (20, 21, 23, 22), (22, 23, 25, 24), (24, 25, 27, 26), (26, 27, 29, 28), (28, 29, 31, 30), (30, 31, 33, 32), (32, 33, 35, 34), (34, 35, 37, 36), (36, 37, 39, 38), (38, 39, 41, 40), (40, 41, 43, 42), (42, 43, 45, 44), (44, 45, 47, 46), (46, 47, 49, 48), (48, 49, 51, 50), (50, 51, 53, 52), (52, 53, 55, 54), (54, 55, 57, 56), (56, 57, 59, 58), (58, 59, 61, 60), (3, 1, 63, 61, 59, 57, 55, 53, 51, 49, 47, 45, 43, 41, 39, 37, 35, 33, 31, 29, 27, 25, 23, 21, 19, 17, 15, 13, 11, 9, 7, 5), (60, 61, 63, 62), (62, 63, 1, 0), (0, 2, 4, 6, 8, 10, 12, 14, 16, 18, 20, 22, 24, 26, 28, 30, 32, 34, 36, 38, 40, 42, 44, 46, 48, 50, 52, 54, 56, 58, 60, 62)])
_uv = me_cylinder.uv_layers.new(name='UVMap')
_uv.uv.foreach_set('vector', [1.0, 0.5, 1.0, 1.0, 0.9688, 1.0, 0.9688, 0.5, 0.9688, 0.5, 0.9688, 1.0, 0.9375, 1.0, 0.9375, 0.5, 0.9375, 0.5, 0.9375, 1.0, 0.9062, 1.0, 0.9062, 0.5, 0.9062, 0.5, 0.9062, 1.0, 0.875, 1.0, 0.875, 0.5, 0.875, 0.5, 0.875, 1.0, 0.8438, 1.0, 0.8438, 0.5, 0.8438, 0.5, 0.8438, 1.0, 0.8125, 1.0, 0.8125, 0.5, 0.8125, 0.5, 0.8125, 1.0, 0.7812, 1.0, 0.7812, 0.5, 0.7812, 0.5, 0.7812, 1.0, 0.75, 1.0, 0.75, 0.5, 0.75, 0.5, 0.75, 1.0, 0.7188, 1.0, 0.7188, 0.5, 0.7188, 0.5, 0.7188, 1.0, 0.6875, 1.0, 0.6875, 0.5, 0.6875, 0.5, 0.6875, 1.0, 0.6562, 1.0, 0.6562, 0.5, 0.6562, 0.5, 0.6562, 1.0, 0.625, 1.0, 0.625, 0.5, 0.625, 0.5, 0.625, 1.0, 0.5938, 1.0, 0.5938, 0.5, 0.5938, 0.5, 0.5938, 1.0, 0.5625, 1.0, 0.5625, 0.5, 0.5625, 0.5, 0.5625, 1.0, 0.5312, 1.0, 0.5312, 0.5, 0.5312, 0.5, 0.5312, 1.0, 0.5, 1.0, 0.5, 0.5, 0.5, 0.5, 0.5, 1.0, 0.4688, 1.0, 0.4688, 0.5, 0.4688, 0.5, 0.4688, 1.0, 0.4375, 1.0, 0.4375, 0.5, 0.4375, 0.5, 0.4375, 1.0, 0.4062, 1.0, 0.4062, 0.5, 0.4062, 0.5, 0.4062, 1.0, 0.375, 1.0, 0.375, 0.5, 0.375, 0.5, 0.375, 1.0, 0.3438, 1.0, 0.3438, 0.5, 0.3438, 0.5, 0.3438, 1.0, 0.3125, 1.0, 0.3125, 0.5, 0.3125, 0.5, 0.3125, 1.0, 0.2812, 1.0, 0.2812, 0.5, 0.2812, 0.5, 0.2812, 1.0, 0.25, 1.0, 0.25, 0.5, 0.25, 0.5, 0.25, 1.0, 0.2188, 1.0, 0.2188, 0.5, 0.2188, 0.5, 0.2188, 1.0, 0.1875, 1.0, 0.1875, 0.5, 0.1875, 0.5, 0.1875, 1.0, 0.1562, 1.0, 0.1562, 0.5, 0.1562, 0.5, 0.1562, 1.0, 0.125, 1.0, 0.125, 0.5, 0.125, 0.5, 0.125, 1.0, 0.09375, 1.0, 0.09375, 0.5, 0.09375, 0.5, 0.09375, 1.0, 0.0625, 1.0, 0.0625, 0.5, 0.2968, 0.4854, 0.25, 0.49, 0.2032, 0.4854, 0.1582, 0.4717, 0.1167, 0.4496, 0.08029, 0.4197, 0.05045, 0.3833, 0.02827, 0.3418, 0.01461, 0.2968, 0.01, 0.25, 0.01461, 0.2032, 0.02827, 0.1582, 0.05045, 0.1167, 0.08029, 0.08029, 0.1167, 0.05045, 0.1582, 0.02827, 0.2032, 0.01461, 0.25, 0.01, 0.2968, 0.01461, 0.3418, 0.02827, 0.3833, 0.05045, 0.4197, 0.08029, 0.4496, 0.1167, 0.4717, 0.1582, 0.4854, 0.2032, 0.49, 0.25, 0.4854, 0.2968, 0.4717, 0.3418, 0.4496, 0.3833, 0.4197, 0.4197, 0.3833, 0.4496, 0.3418, 0.4717, 0.0625, 0.5, 0.0625, 1.0, 0.03125, 1.0, 0.03125, 0.5, 0.03125, 0.5, 0.03125, 1.0, 0.0, 1.0, 0.0, 0.5, 0.75, 0.49, 0.7968, 0.4854, 0.8418, 0.4717, 0.8833, 0.4496, 0.9197, 0.4197, 0.9496, 0.3833, 0.9717, 0.3418, 0.9854, 0.2968, 0.99, 0.25, 0.9854, 0.2032, 0.9717, 0.1582, 0.9496, 0.1167, 0.9197, 0.08029, 0.8833, 0.05045, 0.8418, 0.02827, 0.7968, 0.01461, 0.75, 0.01, 0.7032, 0.01461, 0.6582, 0.02827, 0.6167, 0.05045, 0.5803, 0.08029, 0.5504, 0.1167, 0.5283, 0.1582, 0.5146, 0.2032, 0.51, 0.25, 0.5146, 0.2968, 0.5283, 0.3418, 0.5504, 0.3833, 0.5803, 0.4197, 0.6167, 0.4496, 0.6582, 0.4717, 0.7032, 0.4854])
me_cylinder.use_remesh_fix_poles = True
me_cylinder.use_remesh_preserve_attributes = False
me_cylinder.use_mirror_vertex_groups = False
me_cylinder.update()
me_cube_017 = bpy.data.meshes.new('Cube.017')
me_cube_017.from_pydata([(-0.6542, -0.1368, -0.9377), (-0.6542, -0.1368, 0.9377), (-0.6542, 0.9377, -0.9377), (-0.6542, 0.9377, 0.9377), (0.6542, -0.1368, -0.9377), (0.6542, -0.1368, 0.9377), (0.6542, 0.9377, -0.9377), (0.6542, 0.9377, 0.9377), (-1.0, 1.0, -1.0), (-1.0, -0.1992, -1.0), (-1.0, -0.1992, 1.0), (-1.0, 1.0, 1.0), (1.0, 1.0, 1.0), (1.0, 1.0, -1.0), (1.0, -0.1992, -1.0), (1.0, -0.1992, 1.0)], [], [(0, 1, 3, 2), (8, 11, 12, 13), (6, 7, 5, 4), (14, 15, 10, 9), (8, 13, 14, 9), (12, 11, 10, 15), (0, 2, 8, 9), (1, 0, 9, 10), (3, 1, 10, 11), (2, 3, 11, 8), (7, 6, 13, 12), (6, 4, 14, 13), (5, 7, 12, 15), (4, 5, 15, 14)])
me_cube_017.polygons.foreach_set('material_index', [0, 1, 0, 1, 1, 1, 1, 1, 1, 1, 1, 1, 1, 1])
_uv = me_cube_017.uv_layers.new(name='UVMap')
_uv.uv.foreach_set('vector', [0.3828, 0.007791, 0.6172, 0.007791, 0.6172, 0.2422, 0.3828, 0.2422, 0.375, 0.25, 0.625, 0.25, 0.625, 0.5, 0.375, 0.5, 0.3828, 0.5078, 0.6172, 0.5078, 0.6172, 0.7422, 0.3828, 0.7422, 0.375, 0.75, 0.625, 0.75, 0.625, 1.0, 0.375, 1.0, 0.125, 0.5, 0.375, 0.5, 0.375, 0.75, 0.125, 0.75, 0.625, 0.5, 0.875, 0.5, 0.875, 0.75, 0.625, 0.75, 0.3828, 0.007791, 0.3828, 0.2422, 0.375, 0.25, 0.375, 0.0, 0.6172, 0.007791, 0.3828, 0.007791, 0.375, 0.0, 0.625, 0.0, 0.6172, 0.2422, 0.6172, 0.007791, 0.625, 0.0, 0.625, 0.25, 0.3828, 0.2422, 0.6172, 0.2422, 0.625, 0.25, 0.375, 0.25, 0.6172, 0.5078, 0.3828, 0.5078, 0.375, 0.5, 0.625, 0.5, 0.3828, 0.5078, 0.3828, 0.7422, 0.375, 0.75, 0.375, 0.5, 0.6172, 0.7422, 0.6172, 0.5078, 0.625, 0.5, 0.625, 0.75, 0.3828, 0.7422, 0.6172, 0.7422, 0.625, 0.75, 0.375, 0.75])
me_cube_017.materials.append(mat_glass)
me_cube_017.materials.append(mat_frame)
me_cube_017.use_remesh_fix_poles = True
me_cube_017.use_remesh_preserve_attributes = False
me_cube_017.use_mirror_vertex_groups = False
me_cube_017.update()
me_cube_018 = bpy.data.meshes.new('Cube.018')
me_cube_018.from_pydata([(-0.6542, -0.1368, -0.9377), (-0.6542, -0.1368, 0.9377), (-0.6542, 0.9377, -0.9377), (-0.6542, 0.9377, 0.9377), (0.6542, -0.1368, -0.9377), (0.6542, -0.1368, 0.9377), (0.6542, 0.9377, -0.9377), (0.6542, 0.9377, 0.9377), (-1.0, 1.0, -1.0), (-1.0, -0.1992, -1.0), (-1.0, -0.1992, 1.0), (-1.0, 1.0, 1.0), (1.0, 1.0, 1.0), (1.0, 1.0, -1.0), (1.0, -0.1992, -1.0), (1.0, -0.1992, 1.0), (0.6542, 0.6555, 0.4515), (0.6542, 0.5479, 0.2975), (0.6542, 0.5752, 0.4703), (0.6542, 0.3602, 0.3101), (0.6542, 0.4483, 0.1908), (0.6542, 0.4122, -0.07372), (0.6542, 0.5756, 0.01188), (0.6542, 0.6704, -0.2046), (0.6542, 0.7733, 0.1131), (0.6542, 0.813, -0.3246), (0.6542, 0.837, 0.1678), (-0.6542, 0.6575, 0.4449), (-0.6542, 0.5486, 0.2891), (-0.6542, 0.5761, 0.464), (-0.6542, 0.3586, 0.3018), (-0.6542, 0.4477, 0.1811), (-0.6542, 0.4111, -0.08668), (-0.6542, 0.5766, -4.649e-05), (-0.6542, 0.6725, -0.2192), (-0.6542, 0.7766, 0.1024), (-0.6542, 0.8168, -0.3406), (-0.6542, 0.8412, 0.1578)], [], [(0, 1, 30, 31, 32, 33, 34, 35, 36, 37, 3, 2), (8, 11, 12, 13), (6, 7, 26, 25, 24, 23, 22, 21, 20, 19, 5, 4), (14, 15, 10, 9), (8, 13, 14, 9), (12, 11, 10, 15), (0, 2, 8, 9), (1, 0, 9, 10), (3, 1, 10, 11), (2, 3, 11, 8), (7, 6, 13, 12), (6, 4, 14, 13), (5, 7, 12, 15), (4, 5, 15, 14), (18, 29, 28, 17), (5, 19, 18, 17, 16, 26, 7), (17, 28, 27, 16), (3, 37, 27, 28, 29, 30, 1), (16, 27, 37, 26), (19, 30, 29, 18), (20, 31, 30, 19), (21, 32, 31, 20), (22, 33, 32, 21), (23, 34, 33, 22), (24, 35, 34, 23), (25, 36, 35, 24), (26, 37, 36, 25)])
me_cube_018.polygons.foreach_set('material_index', [0, 1, 0, 1, 1, 1, 1, 1, 1, 1, 1, 1, 1, 1, 0, 0, 0, 0, 0, 0, 0, 0, 0, 0, 0, 0, 0])
_uv = me_cube_018.uv_layers.new(name='UVMap')
_uv.uv.foreach_set('vector', [0.3828, 0.007791, 0.6172, 0.007791, 0.5377, 0.1159, 0.5226, 0.1353, 0.4892, 0.1273, 0.5, 0.1634, 0.4726, 0.1844, 0.5128, 0.2071, 0.4574, 0.2158, 0.5197, 0.2212, 0.6172, 0.2422, 0.3828, 0.2422, 0.375, 0.25, 0.625, 0.25, 0.625, 0.5, 0.375, 0.5, 0.3828, 0.5078, 0.6172, 0.5078, 0.521, 0.5297, 0.4594, 0.535, 0.5141, 0.5437, 0.4744, 0.5661, 0.5015, 0.5868, 0.4908, 0.6224, 0.5239, 0.6146, 0.5388, 0.6338, 0.6172, 0.7422, 0.3828, 0.7422, 0.375, 0.75, 0.625, 0.75, 0.625, 1.0, 0.375, 1.0, 0.125, 0.5, 0.375, 0.5, 0.375, 0.75, 0.125, 0.75, 0.625, 0.5, 0.875, 0.5, 0.875, 0.75, 0.625, 0.75, 0.3828, 0.007791, 0.3828, 0.2422, 0.375, 0.25, 0.375, 0.0, 0.6172, 0.007791, 0.3828, 0.007791, 0.375, 0.0, 0.625, 0.0, 0.6172, 0.2422, 0.6172, 0.007791, 0.625, 0.0, 0.625, 0.25, 0.3828, 0.2422, 0.6172, 0.2422, 0.625, 0.25, 0.375, 0.25, 0.6172, 0.5078, 0.3828, 0.5078, 0.375, 0.5, 0.625, 0.5, 0.3828, 0.5078, 0.3828, 0.7422, 0.375, 0.75, 0.375, 0.5, 0.6172, 0.7422, 0.6172, 0.5078, 0.625, 0.5, 0.625, 0.75, 0.3828, 0.7422, 0.6172, 0.7422, 0.625, 0.75, 0.375, 0.75, 0.5588, 0.5869, 0.558, 0.1633, 0.5361, 0.1573, 0.5372, 0.5928, 0.6172, 0.7422, 0.5388, 0.6338, 0.5588, 0.5869, 0.5372, 0.5928, 0.5564, 0.5693, 0.521, 0.5297, 0.6172, 0.5078, 0.5372, 0.5928, 0.5361, 0.1573, 0.5556, 0.1811, 0.5564, 0.5693, 0.6172, 0.2422, 0.5197, 0.2212, 0.5556, 0.1811, 0.5361, 0.1573, 0.558, 0.1633, 0.5377, 0.1159, 0.6172, 0.007791, 0.5564, 0.5693, 0.5556, 0.1811, 0.5197, 0.2212, 0.521, 0.5297, 0.5388, 0.6338, 0.5377, 0.1159, 0.558, 0.1633, 0.5588, 0.5869, 0.5239, 0.6146, 0.5226, 0.1353, 0.5377, 0.1159, 0.5388, 0.6338, 0.4908, 0.6224, 0.4892, 0.1273, 0.5226, 0.1353, 0.5239, 0.6146, 0.5015, 0.5868, 0.5, 0.1634, 0.4892, 0.1273, 0.4908, 0.6224, 0.4744, 0.5661, 0.4726, 0.1844, 0.5, 0.1634, 0.5015, 0.5868, 0.5141, 0.5437, 0.5128, 0.2071, 0.4726, 0.1844, 0.4744, 0.5661, 0.4594, 0.535, 0.4574, 0.2158, 0.5128, 0.2071, 0.5141, 0.5437, 0.521, 0.5297, 0.5197, 0.2212, 0.4574, 0.2158, 0.4594, 0.535])
me_cube_018.materials.append(mat_glass)
me_cube_018.materials.append(mat_frame)
me_cube_018.use_remesh_fix_poles = True
me_cube_018.use_remesh_preserve_attributes = False
me_cube_018.use_mirror_vertex_groups = False
me_cube_018.update()
me_cube_019 = bpy.data.meshes.new('Cube.019')
me_cube_019.from_pydata([(-0.6542, -0.1368, -0.9377), (-0.6542, -0.1368, 0.9377), (-0.6542, 0.9377, -0.9377), (-0.6542, 0.9377, 0.9377), (0.6542, -0.1368, -0.9377), (0.6542, -0.1368, 0.9377), (0.6542, 0.9377, -0.9377), (0.6542, 0.9377, 0.9377), (-1.0, 1.0, -1.0), (-1.0, -0.1992, -1.0), (-1.0, -0.1992, 1.0), (-1.0, 1.0, 1.0), (1.0, 1.0, 1.0), (1.0, 1.0, -1.0), (1.0, -0.1992, -1.0), (1.0, -0.1992, 1.0)], [], [(0, 1, 3, 2), (8, 11, 12, 13), (6, 7, 5, 4), (14, 15, 10, 9), (8, 13, 14, 9), (12, 11, 10, 15), (0, 2, 8, 9), (1, 0, 9, 10), (3, 1, 10, 11), (2, 3, 11, 8), (7, 6, 13, 12), (6, 4, 14, 13), (5, 7, 12, 15), (4, 5, 15, 14)])
me_cube_019.polygons.foreach_set('material_index', [0, 1, 0, 1, 1, 1, 1, 1, 1, 1, 1, 1, 1, 1])
_uv = me_cube_019.uv_layers.new(name='UVMap')
_uv.uv.foreach_set('vector', [0.3828, 0.007791, 0.6172, 0.007791, 0.6172, 0.2422, 0.3828, 0.2422, 0.375, 0.25, 0.625, 0.25, 0.625, 0.5, 0.375, 0.5, 0.3828, 0.5078, 0.6172, 0.5078, 0.6172, 0.7422, 0.3828, 0.7422, 0.375, 0.75, 0.625, 0.75, 0.625, 1.0, 0.375, 1.0, 0.125, 0.5, 0.375, 0.5, 0.375, 0.75, 0.125, 0.75, 0.625, 0.5, 0.875, 0.5, 0.875, 0.75, 0.625, 0.75, 0.3828, 0.007791, 0.3828, 0.2422, 0.375, 0.25, 0.375, 0.0, 0.6172, 0.007791, 0.3828, 0.007791, 0.375, 0.0, 0.625, 0.0, 0.6172, 0.2422, 0.6172, 0.007791, 0.625, 0.0, 0.625, 0.25, 0.3828, 0.2422, 0.6172, 0.2422, 0.625, 0.25, 0.375, 0.25, 0.6172, 0.5078, 0.3828, 0.5078, 0.375, 0.5, 0.625, 0.5, 0.3828, 0.5078, 0.3828, 0.7422, 0.375, 0.75, 0.375, 0.5, 0.6172, 0.7422, 0.6172, 0.5078, 0.625, 0.5, 0.625, 0.75, 0.3828, 0.7422, 0.6172, 0.7422, 0.625, 0.75, 0.375, 0.75])
me_cube_019.materials.append(mat_glass)
me_cube_019.materials.append(mat_frame)
me_cube_019.use_remesh_fix_poles = True
me_cube_019.use_remesh_preserve_attributes = False
me_cube_019.use_mirror_vertex_groups = False
me_cube_019.update()
me_cube_020 = bpy.data.meshes.new('Cube.020')
me_cube_020.from_pydata([(-0.6542, -0.1368, -0.9377), (-0.6542, -0.1368, 0.9377), (-0.6542, 0.9377, -0.9377), (-0.6542, 0.9377, 0.9377), (0.6542, -0.1368, -0.9377), (0.6542, -0.1368, 0.9377), (0.6542, 0.9377, -0.9377), (0.6542, 0.9377, 0.9377), (-1.0, 1.0, -1.0), (-1.0, -0.1992, -1.0), (-1.0, -0.1992, 1.0), (-1.0, 1.0, 1.0), (1.0, 1.0, 1.0), (1.0, 1.0, -1.0), (1.0, -0.1992, -1.0), (1.0, -0.1992, 1.0), (0.6542, 0.8377, -0.8135), (0.6542, 0.9056, -0.4555), (0.6542, 0.8617, -0.046), (0.6542, 0.6554, -0.05848), (0.6542, 0.8583, 0.06999), (0.6542, 0.5733, 0.3285), (0.6542, 0.03752, -0.05868), (0.6542, 0.4415, -0.2357), (0.6542, 0.2241, -0.5158), (0.6542, 0.1653, -0.8117), (0.6542, 0.3238, -0.9126), (0.6542, 0.4551, -0.7499), (0.6542, 0.5907, -0.9064), (0.6542, 0.7374, -0.7113), (0.6542, 0.8375, -0.8144), (-0.6542, 0.8422, -0.8311), (-0.6542, 0.9108, -0.4692), (-0.6542, 0.8664, -0.05541), (-0.6542, 0.6579, -0.06802), (-0.6542, 0.863, 0.06181), (-0.6542, 0.5749, 0.3231), (-0.6542, 0.03342, -0.06823), (-0.6542, 0.4417, -0.2471), (-0.6542, 0.222, -0.5302), (-0.6542, 0.1625, -0.8293), (-0.6542, 0.3227, -0.9312), (-0.6542, 0.4555, -0.7669), (-0.6542, 0.5925, -0.925), (-0.6542, 0.7408, -0.7278), (-0.6542, 0.842, -0.832)], [], [(0, 1, 3, 2, 32, 33, 34, 35, 36, 37), (8, 11, 12, 13), (6, 16, 30, 29, 28, 27, 26, 25, 24, 23, 22, 4), (14, 15, 10, 9), (8, 13, 14, 9), (12, 11, 10, 15), (0, 2, 8, 9), (1, 0, 9, 10), (3, 1, 10, 11), (2, 3, 11, 8), (7, 6, 13, 12), (6, 4, 14, 13), (5, 7, 12, 15), (4, 5, 15, 14), (22, 37, 36, 21), (4, 22, 21, 20, 19, 18, 17, 6, 7, 5), (21, 36, 35, 20), (17, 16, 6), (29, 30, 16), (20, 35, 34, 19), (38, 39, 40, 41, 42, 43, 44, 45, 31, 2, 0, 37), (45, 44, 31), (31, 32, 2), (23, 38, 37, 22), (24, 39, 38, 23), (25, 40, 39, 24), (26, 41, 40, 25), (27, 42, 41, 26), (28, 43, 42, 27), (29, 44, 43, 28), (16, 31, 44, 29), (17, 32, 31, 16), (18, 33, 32, 17), (19, 34, 33, 18)])
me_cube_020.polygons.foreach_set('material_index', [0, 1, 0, 1, 1, 1, 1, 1, 1, 1, 1, 1, 1, 1, 0, 0, 0, 0, 0, 0, 0, 0, 0, 0, 0, 0, 0, 0, 0, 0, 0, 0, 0, 0])
_uv = me_cube_020.uv_layers.new(name='UVMap')
_uv.uv.foreach_set('vector', [0.3828, 0.007791, 0.6172, 0.007791, 0.6172, 0.2422, 0.3828, 0.2422, 0.4413, 0.2363, 0.4931, 0.2267, 0.4915, 0.1812, 0.5077, 0.2259, 0.5404, 0.1631, 0.4915, 0.04493, 0.375, 0.25, 0.625, 0.25, 0.625, 0.5, 0.375, 0.5, 0.3828, 0.5078, 0.3983, 0.5296, 0.3982, 0.5296, 0.4111, 0.5515, 0.3867, 0.5835, 0.4063, 0.6131, 0.3859, 0.6417, 0.3985, 0.6763, 0.4355, 0.6635, 0.4705, 0.616, 0.4927, 0.7042, 0.3828, 0.7422, 0.375, 0.75, 0.625, 0.75, 0.625, 1.0, 0.375, 1.0, 0.125, 0.5, 0.375, 0.5, 0.375, 0.75, 0.125, 0.75, 0.625, 0.5, 0.875, 0.5, 0.875, 0.75, 0.625, 0.75, 0.3828, 0.007791, 0.3828, 0.2422, 0.375, 0.25, 0.375, 0.0, 0.6172, 0.007791, 0.3828, 0.007791, 0.375, 0.0, 0.625, 0.0, 0.6172, 0.2422, 0.6172, 0.007791, 0.625, 0.0, 0.625, 0.25, 0.3828, 0.2422, 0.6172, 0.2422, 0.625, 0.25, 0.375, 0.25, 0.6172, 0.5078, 0.3828, 0.5078, 0.375, 0.5, 0.625, 0.5, 0.3828, 0.5078, 0.3828, 0.7422, 0.375, 0.75, 0.375, 0.5, 0.6172, 0.7422, 0.6172, 0.5078, 0.625, 0.5, 0.625, 0.75, 0.3828, 0.7422, 0.6172, 0.7422, 0.625, 0.75, 0.375, 0.75, 0.4927, 0.7042, 0.4915, 0.04493, 0.5404, 0.1631, 0.5411, 0.5873, 0.3828, 0.7422, 0.4927, 0.7042, 0.5411, 0.5873, 0.5087, 0.5251, 0.4927, 0.5694, 0.4943, 0.5244, 0.4431, 0.5148, 0.3828, 0.5078, 0.6172, 0.5078, 0.6172, 0.7422, 0.5411, 0.5873, 0.5404, 0.1631, 0.5077, 0.2259, 0.5087, 0.5251, 0.4431, 0.5148, 0.3983, 0.5296, 0.3828, 0.5078, 0.4111, 0.5515, 0.3982, 0.5296, 0.3983, 0.5296, 0.5087, 0.5251, 0.5077, 0.2259, 0.4915, 0.1812, 0.4927, 0.5694, 0.4691, 0.134, 0.4337, 0.08607, 0.3963, 0.0731, 0.3836, 0.1081, 0.4041, 0.137, 0.3844, 0.1669, 0.409, 0.1993, 0.396, 0.2213, 0.3961, 0.2214, 0.3828, 0.2422, 0.3828, 0.007791, 0.4915, 0.04493, 0.396, 0.2213, 0.409, 0.1993, 0.3961, 0.2214, 0.3961, 0.2214, 0.4413, 0.2363, 0.3828, 0.2422, 0.4705, 0.616, 0.4691, 0.134, 0.4915, 0.04493, 0.4927, 0.7042, 0.4355, 0.6635, 0.4337, 0.08607, 0.4691, 0.134, 0.4705, 0.616, 0.3985, 0.6763, 0.3963, 0.0731, 0.4337, 0.08607, 0.4355, 0.6635, 0.3859, 0.6417, 0.3836, 0.1081, 0.3963, 0.0731, 0.3985, 0.6763, 0.4063, 0.6131, 0.4041, 0.137, 0.3836, 0.1081, 0.3859, 0.6417, 0.3867, 0.5835, 0.3844, 0.1669, 0.4041, 0.137, 0.4063, 0.6131, 0.4111, 0.5515, 0.409, 0.1993, 0.3844, 0.1669, 0.3867, 0.5835, 0.3983, 0.5296, 0.3961, 0.2214, 0.409, 0.1993, 0.4111, 0.5515, 0.4431, 0.5148, 0.4413, 0.2363, 0.3961, 0.2214, 0.3983, 0.5296, 0.4943, 0.5244, 0.4931, 0.2267, 0.4413, 0.2363, 0.4431, 0.5148, 0.4927, 0.5694, 0.4915, 0.1812, 0.4931, 0.2267, 0.4943, 0.5244])
me_cube_020.materials.append(mat_glass)
me_cube_020.materials.append(mat_frame)
me_cube_020.use_remesh_fix_poles = True
me_cube_020.use_remesh_preserve_attributes = False
me_cube_020.use_mirror_vertex_groups = False
me_cube_020.update()
me_cube_021 = bpy.data.meshes.new('Cube.021')
me_cube_021.from_pydata([(-0.6542, -0.1368, -0.9377), (-0.6542, -0.1368, 0.9377), (-0.6542, 0.9377, -0.9377), (-0.6542, 0.9377, 0.9377), (0.6542, -0.1368, -0.9377), (0.6542, -0.1368, 0.9377), (0.6542, 0.9377, -0.9377), (0.6542, 0.9377, 0.9377), (-1.0, 1.0, -1.0), (-1.0, -0.1992, -1.0), (-1.0, -0.1992, 1.0), (-1.0, 1.0, 1.0), (1.0, 1.0, 1.0), (1.0, 1.0, -1.0), (1.0, -0.1992, -1.0), (1.0, -0.1992, 1.0)], [], [(0, 1, 3, 2), (8, 11, 12, 13), (6, 7, 5, 4), (14, 15, 10, 9), (8, 13, 14, 9), (12, 11, 10, 15), (0, 2, 8, 9), (1, 0, 9, 10), (3, 1, 10, 11), (2, 3, 11, 8), (7, 6, 13, 12), (6, 4, 14, 13), (5, 7, 12, 15), (4, 5, 15, 14)])
me_cube_021.polygons.foreach_set('material_index', [0, 1, 0, 1, 1, 1, 1, 1, 1, 1, 1, 1, 1, 1])
_uv = me_cube_021.uv_layers.new(name='UVMap')
_uv.uv.foreach_set('vector', [0.3828, 0.007791, 0.6172, 0.007791, 0.6172, 0.2422, 0.3828, 0.2422, 0.375, 0.25, 0.625, 0.25, 0.625, 0.5, 0.375, 0.5, 0.3828, 0.5078, 0.6172, 0.5078, 0.6172, 0.7422, 0.3828, 0.7422, 0.375, 0.75, 0.625, 0.75, 0.625, 1.0, 0.375, 1.0, 0.125, 0.5, 0.375, 0.5, 0.375, 0.75, 0.125, 0.75, 0.625, 0.5, 0.875, 0.5, 0.875, 0.75, 0.625, 0.75, 0.3828, 0.007791, 0.3828, 0.2422, 0.375, 0.25, 0.375, 0.0, 0.6172, 0.007791, 0.3828, 0.007791, 0.375, 0.0, 0.625, 0.0, 0.6172, 0.2422, 0.6172, 0.007791, 0.625, 0.0, 0.625, 0.25, 0.3828, 0.2422, 0.6172, 0.2422, 0.625, 0.25, 0.375, 0.25, 0.6172, 0.5078, 0.3828, 0.5078, 0.375, 0.5, 0.625, 0.5, 0.3828, 0.5078, 0.3828, 0.7422, 0.375, 0.75, 0.375, 0.5, 0.6172, 0.7422, 0.6172, 0.5078, 0.625, 0.5, 0.625, 0.75, 0.3828, 0.7422, 0.6172, 0.7422, 0.625, 0.75, 0.375, 0.75])
me_cube_021.materials.append(mat_glass)
me_cube_021.materials.append(mat_frame)
me_cube_021.use_remesh_fix_poles = True
me_cube_021.use_remesh_preserve_attributes = False
me_cube_021.use_mirror_vertex_groups = False
me_cube_021.update()
me_cube_022 = bpy.data.meshes.new('Cube.022')
me_cube_022.from_pydata([(-0.6542, -0.1368, -0.9377), (-0.6542, -0.1368, 0.9377), (-0.6542, 0.9377, -0.9377), (-0.6542, 0.9377, 0.9377), (0.6542, -0.1368, -0.9377), (0.6542, -0.1368, 0.9377), (0.6542, 0.9377, -0.9377), (0.6542, 0.9377, 0.9377), (-1.0, 1.0, -1.0), (-1.0, -0.1992, -1.0), (-1.0, -0.1992, 1.0), (-1.0, 1.0, 1.0), (1.0, 1.0, 1.0), (1.0, 1.0, -1.0), (1.0, -0.1992, -1.0), (1.0, -0.1992, 1.0)], [], [(0, 1, 3, 2), (8, 11, 12, 13), (6, 7, 5, 4), (14, 15, 10, 9), (8, 13, 14, 9), (12, 11, 10, 15), (0, 2, 8, 9), (1, 0, 9, 10), (3, 1, 10, 11), (2, 3, 11, 8), (7, 6, 13, 12), (6, 4, 14, 13), (5, 7, 12, 15), (4, 5, 15, 14)])
me_cube_022.polygons.foreach_set('material_index', [0, 1, 0, 1, 1, 1, 1, 1, 1, 1, 1, 1, 1, 1])
_uv = me_cube_022.uv_layers.new(name='UVMap')
_uv.uv.foreach_set('vector', [0.3828, 0.007791, 0.6172, 0.007791, 0.6172, 0.2422, 0.3828, 0.2422, 0.375, 0.25, 0.625, 0.25, 0.625, 0.5, 0.375, 0.5, 0.3828, 0.5078, 0.6172, 0.5078, 0.6172, 0.7422, 0.3828, 0.7422, 0.375, 0.75, 0.625, 0.75, 0.625, 1.0, 0.375, 1.0, 0.125, 0.5, 0.375, 0.5, 0.375, 0.75, 0.125, 0.75, 0.625, 0.5, 0.875, 0.5, 0.875, 0.75, 0.625, 0.75, 0.3828, 0.007791, 0.3828, 0.2422, 0.375, 0.25, 0.375, 0.0, 0.6172, 0.007791, 0.3828, 0.007791, 0.375, 0.0, 0.625, 0.0, 0.6172, 0.2422, 0.6172, 0.007791, 0.625, 0.0, 0.625, 0.25, 0.3828, 0.2422, 0.6172, 0.2422, 0.625, 0.25, 0.375, 0.25, 0.6172, 0.5078, 0.3828, 0.5078, 0.375, 0.5, 0.625, 0.5, 0.3828, 0.5078, 0.3828, 0.7422, 0.375, 0.75, 0.375, 0.5, 0.6172, 0.7422, 0.6172, 0.5078, 0.625, 0.5, 0.625, 0.75, 0.3828, 0.7422, 0.6172, 0.7422, 0.625, 0.75, 0.375, 0.75])
me_cube_022.materials.append(mat_glass)
me_cube_022.materials.append(mat_frame)
me_cube_022.use_remesh_fix_poles = True
me_cube_022.use_remesh_preserve_attributes = False
me_cube_022.use_mirror_vertex_groups = False
me_cube_022.update()

# ---- objects
ob_floor = bpy.data.objects.new('Floor', me_cube_002)
ob_wall_004 = bpy.data.objects.new('Wall.004', me_cube_004)
ob_wall_003 = bpy.data.objects.new('Wall.003', me_cube_005)
ob_wall = bpy.data.objects.new('Wall', me_cube_006)
ob_wall_001 = bpy.data.objects.new('Wall.001', me_cube_007)
ob_wall_002 = bpy.data.objects.new('Wall.002', me_cube_008)
ob_ceiling = bpy.data.objects.new('Ceiling', me_cube_010)
ob_speaker = bpy.data.objects.new('Speaker', me_cube_011)
ob_door = bpy.data.objects.new('Door', me_cube_012)
ob_door_001 = bpy.data.objects.new('Door.001', me_cube_013)
ob_door_002 = bpy.data.objects.new('Door.002', me_cube_014)
ob_door_003 = bpy.data.objects.new('Door.003', me_cube_015)
ob_stand = bpy.data.objects.new('Stand', me_cylinder)
ob_glass_pane = bpy.data.objects.new('Glass Pane', me_cube_017)
ob_glass_pane_001 = bpy.data.objects.new('Glass Pane.001', me_cube_018)
ob_glass_pane_002 = bpy.data.objects.new('Glass Pane.002', me_cube_019)
ob_glass_pane_003 = bpy.data.objects.new('Glass Pane.003', me_cube_020)
ob_glass_pane_004 = bpy.data.objects.new('Glass Pane.004', me_cube_021)
ob_glass_pane_005 = bpy.data.objects.new('Glass Pane.005', me_cube_022)

# ---- transforms, parenting, visibility, modifiers, constraints
ob_floor.location = (0.0, 0.0, 0.0)
ob_floor.scale = (6.124, 8.847, 0.0889)
ob_floor.lineart.crease_threshold = 0.0
ob_wall_004.location = (-1.0, 0.0, 0.0)
ob_wall_004.scale = (0.09472, 6.142, 1.4)
ob_wall_004.lineart.crease_threshold = 0.0
ob_wall_003.location = (1.087, 0.0, 0.0)
ob_wall_003.scale = (0.09472, 6.142, 1.4)
ob_wall_003.lineart.crease_threshold = 0.0
ob_wall.location = (3.414, -6.034, -3.576e-07)
ob_wall.rotation_euler = (0.0, -0.0, 1.577)
ob_wall.scale = (0.06985, 2.501, 1.4)
ob_wall.lineart.crease_threshold = 0.0
ob_wall_001.location = (2.29, 5.465, -3.576e-07)
ob_wall_001.rotation_euler = (0.0, -0.0, 1.577)
ob_wall_001.scale = (0.09473, 3.439, 1.4)
ob_wall_001.lineart.crease_threshold = 0.0
ob_wall_002.location = (5.641, 0.0, 0.0)
ob_wall_002.scale = (0.09472, 6.142, 1.4)
ob_wall_002.lineart.crease_threshold = 0.0
ob_ceiling.location = (0.0, 0.0, 3.0)
ob_ceiling.scale = (6.124, 6.124, 0.0889)
ob_ceiling.lineart.crease_threshold = 0.0
ob_speaker.location = (4.987, 2.718, 0.3375)
ob_speaker.scale = (0.0997, 0.2524, 0.1303)
ob_speaker.lineart.crease_threshold = 0.0
ob_door.location = (1.059, 4.114, 1.164e-09)
ob_door.scale = (0.02079, 0.4671, 1.0)
ob_door.lineart.crease_threshold = 0.0
ob_door_001.location = (1.114, -4.424, -7.451e-09)
ob_door_001.scale = (0.02079, 0.4325, 1.0)
ob_door_001.lineart.crease_threshold = 0.0
ob_door_002.location = (1.078, -4.568, -0.07911)
ob_door_002.scale = (0.02079, 0.4325, 1.0)
ob_door_002.lineart.crease_threshold = 0.0
ob_door_003.location = (0.8943, 3.365, 0.3752)
ob_door_003.rotation_euler = (1.57, 0.6766, 1.542)
ob_door_003.scale = (0.02079, 0.4671, 1.0)
ob_door_003.lineart.crease_threshold = 0.0
ob_stand.location = (5.012, 2.725, -6.706e-08)
ob_stand.scale = (0.1789, 0.1789, 0.1015)
ob_stand.lineart.crease_threshold = 0.0
ob_glass_pane.location = (1.107, 1.458, 1.286)
ob_glass_pane.scale = (-0.01301, 0.5578, 0.5544)
ob_glass_pane.lineart.crease_threshold = 0.0
ob_glass_pane_001.location = (1.107, 0.643, 1.286)
ob_glass_pane_001.scale = (-0.01301, 0.5578, 0.5544)
ob_glass_pane_001.lineart.crease_threshold = 0.0
ob_glass_pane_002.location = (1.107, -0.08317, 1.286)
ob_glass_pane_002.scale = (-0.01301, 0.5578, 0.5544)
ob_glass_pane_002.lineart.crease_threshold = 0.0
ob_glass_pane_003.location = (1.107, -0.7259, 1.286)
ob_glass_pane_003.scale = (-0.01301, 0.5578, 0.5544)
ob_glass_pane_003.lineart.crease_threshold = 0.0
ob_glass_pane_004.location = (1.107, -1.395, 1.286)
ob_glass_pane_004.rotation_euler = (0.0, -0.0, -0.5699)
ob_glass_pane_004.scale = (-0.01301, 0.5578, 0.5544)
ob_glass_pane_004.lineart.crease_threshold = 0.0
ob_glass_pane_005.location = (1.107, -3.062, 1.286)
ob_glass_pane_005.scale = (-0.01301, 0.5578, 0.5544)
ob_glass_pane_005.lineart.crease_threshold = 0.0

# ---- collection membership
col_collection.objects.link(ob_floor)
col_collection.objects.link(ob_wall_004)
col_collection.objects.link(ob_wall_003)
col_collection.objects.link(ob_wall)
col_collection.objects.link(ob_wall_001)
col_collection.objects.link(ob_wall_002)
col_collection.objects.link(ob_ceiling)
col_collection.objects.link(ob_speaker)
col_collection.objects.link(ob_door)
col_collection.objects.link(ob_door_001)
col_collection.objects.link(ob_door_002)
col_collection.objects.link(ob_door_003)
col_collection.objects.link(ob_stand)
col_collection.objects.link(ob_glass_pane)
col_collection.objects.link(ob_glass_pane_001)
col_collection.objects.link(ob_glass_pane_002)
col_collection.objects.link(ob_glass_pane_003)
col_collection.objects.link(ob_glass_pane_004)
col_collection.objects.link(ob_glass_pane_005)

# ---- scene / render settings (as saved in the file)
scene.frame_start = 1; scene.frame_end = 250; scene.frame_set(1)
scene.render.engine = 'CYCLES'
scene.cycles.use_denoising = False
scene.cycles.samples = 128
scene.cycles.sampling_pattern = 'TABULATED_SOBOL'
scene.cycles.use_adaptive_sampling = False
scene.cycles.use_light_tree = False
scene.view_settings.view_transform = 'Filmic'
bpy.context.view_layer.update()

# ---- added for rendering (the .blend has no active camera and no usable light): camera, sun
cam_auto = bpy.data.cameras.new('AutoCamera')
cam_auto.lens = 50.0
cam_auto.sensor_width = 36.0
cam_auto.clip_end = 1000.0
ob_auto_camera = bpy.data.objects.new('AutoCamera', cam_auto)
scene.collection.objects.link(ob_auto_camera)
ob_auto_camera.location = (20.4223, -21.5533, 15.78)
ob_auto_camera.rotation_euler = (1.09748, -7.21219e-08, 0.694738)
scene.camera = ob_auto_camera
light_auto_sun = bpy.data.lights.new('AutoSun', 'SUN')
light_auto_sun.energy = 3.0
light_auto_sun.angle = 0.0523599
ob_auto_sun = bpy.data.objects.new('AutoSun', light_auto_sun)
scene.collection.objects.link(ob_auto_sun)
ob_auto_sun.rotation_euler = (0.872665, 0.174533, 0.523599)
bpy.context.view_layer.update()
